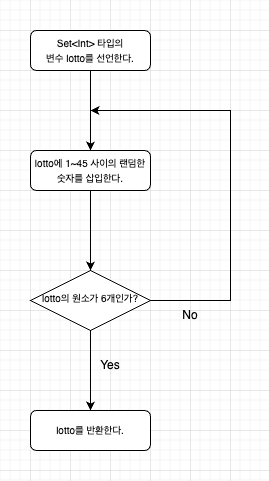

The diagram above was exported from draw.io. Its source (the exported page's mxGraphModel, read from the mxfile embedded in the PNG):
<mxGraphModel dx="1038" dy="678" grid="1" gridSize="10" guides="1" tooltips="1" connect="1" arrows="1" fold="1" page="1" pageScale="1" pageWidth="827" pageHeight="1169" math="0" shadow="0">
  <root>
    <mxCell id="WIyWlLk6GJQsqaUBKTNV-0" />
    <mxCell id="WIyWlLk6GJQsqaUBKTNV-1" parent="WIyWlLk6GJQsqaUBKTNV-0" />
    <mxCell id="klks7v5pe-2mgSHD9wlG-4" value="" style="edgeStyle=orthogonalEdgeStyle;rounded=0;orthogonalLoop=1;jettySize=auto;html=1;" edge="1" parent="WIyWlLk6GJQsqaUBKTNV-1" source="WIyWlLk6GJQsqaUBKTNV-3" target="WIyWlLk6GJQsqaUBKTNV-7">
      <mxGeometry relative="1" as="geometry" />
    </mxCell>
    <mxCell id="WIyWlLk6GJQsqaUBKTNV-3" value="&lt;font style=&quot;font-size: 10px;&quot;&gt;Set&amp;lt;Int&amp;gt; 타입의 &lt;br&gt;변수 lotto를 선언한다.&lt;/font&gt;" style="rounded=1;whiteSpace=wrap;html=1;fontSize=12;glass=0;strokeWidth=1;shadow=0;" parent="WIyWlLk6GJQsqaUBKTNV-1" vertex="1">
      <mxGeometry x="160" y="80" width="120" height="40" as="geometry" />
    </mxCell>
    <mxCell id="klks7v5pe-2mgSHD9wlG-9" value="" style="edgeStyle=orthogonalEdgeStyle;rounded=0;orthogonalLoop=1;jettySize=auto;html=1;" edge="1" parent="WIyWlLk6GJQsqaUBKTNV-1" source="WIyWlLk6GJQsqaUBKTNV-6" target="klks7v5pe-2mgSHD9wlG-0">
      <mxGeometry relative="1" as="geometry" />
    </mxCell>
    <mxCell id="klks7v5pe-2mgSHD9wlG-12" style="edgeStyle=orthogonalEdgeStyle;rounded=0;orthogonalLoop=1;jettySize=auto;html=1;" edge="1" parent="WIyWlLk6GJQsqaUBKTNV-1" source="WIyWlLk6GJQsqaUBKTNV-6">
      <mxGeometry relative="1" as="geometry">
        <mxPoint x="220" y="160" as="targetPoint" />
        <Array as="points">
          <mxPoint x="360" y="350" />
          <mxPoint x="360" y="160" />
        </Array>
      </mxGeometry>
    </mxCell>
    <mxCell id="WIyWlLk6GJQsqaUBKTNV-6" value="&lt;font style=&quot;font-size: 10px;&quot;&gt;lotto의 원소가 6개인가?&lt;/font&gt;" style="rhombus;whiteSpace=wrap;html=1;shadow=0;fontFamily=Helvetica;fontSize=12;align=center;strokeWidth=1;spacing=6;spacingTop=-4;" parent="WIyWlLk6GJQsqaUBKTNV-1" vertex="1">
      <mxGeometry x="160" y="320" width="120" height="60" as="geometry" />
    </mxCell>
    <mxCell id="klks7v5pe-2mgSHD9wlG-0" value="&lt;font style=&quot;font-size: 10px;&quot;&gt;lotto를 반환한다.&lt;/font&gt;" style="rounded=1;whiteSpace=wrap;html=1;fontSize=12;glass=0;strokeWidth=1;shadow=0;" vertex="1" parent="WIyWlLk6GJQsqaUBKTNV-1">
      <mxGeometry x="160" y="460" width="120" height="40" as="geometry" />
    </mxCell>
    <mxCell id="klks7v5pe-2mgSHD9wlG-8" value="" style="edgeStyle=orthogonalEdgeStyle;rounded=0;orthogonalLoop=1;jettySize=auto;html=1;" edge="1" parent="WIyWlLk6GJQsqaUBKTNV-1" source="WIyWlLk6GJQsqaUBKTNV-7" target="WIyWlLk6GJQsqaUBKTNV-6">
      <mxGeometry relative="1" as="geometry" />
    </mxCell>
    <mxCell id="WIyWlLk6GJQsqaUBKTNV-7" value="&lt;font style=&quot;font-size: 10px;&quot;&gt;lotto에 1~45 사이의 랜덤한 숫자를 삽입한다.&lt;/font&gt;" style="rounded=1;whiteSpace=wrap;html=1;fontSize=12;glass=0;strokeWidth=1;shadow=0;" parent="WIyWlLk6GJQsqaUBKTNV-1" vertex="1">
      <mxGeometry x="160" y="200" width="120" height="40" as="geometry" />
    </mxCell>
    <mxCell id="klks7v5pe-2mgSHD9wlG-10" value="Yes" style="text;html=1;strokeColor=none;fillColor=none;align=center;verticalAlign=middle;whiteSpace=wrap;rounded=0;" vertex="1" parent="WIyWlLk6GJQsqaUBKTNV-1">
      <mxGeometry x="210" y="400" width="60" height="30" as="geometry" />
    </mxCell>
    <mxCell id="klks7v5pe-2mgSHD9wlG-13" value="No" style="text;html=1;strokeColor=none;fillColor=none;align=center;verticalAlign=middle;whiteSpace=wrap;rounded=0;" vertex="1" parent="WIyWlLk6GJQsqaUBKTNV-1">
      <mxGeometry x="290" y="350" width="60" height="30" as="geometry" />
    </mxCell>
  </root>
</mxGraphModel>